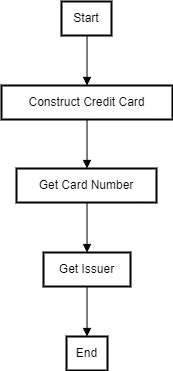

The diagram above was exported from draw.io. Its source (the exported page's mxGraphModel, read from the mxfile embedded in the PNG):
<mxGraphModel dx="392" dy="445" grid="0" gridSize="10" guides="1" tooltips="1" connect="1" arrows="1" fold="1" page="0" pageScale="1" pageWidth="850" pageHeight="1100" math="0" shadow="0">
  <root>
    <mxCell id="0" />
    <mxCell id="1" parent="0" />
    <mxCell id="boS9yvaHZfPunpFfRx1Z-20" value="Start" style="whiteSpace=wrap;strokeWidth=2;" vertex="1" parent="1">
      <mxGeometry x="80" y="20" width="50" height="34" as="geometry" />
    </mxCell>
    <mxCell id="boS9yvaHZfPunpFfRx1Z-21" value="Construct Credit Card" style="whiteSpace=wrap;strokeWidth=2;" vertex="1" parent="1">
      <mxGeometry x="20" y="104" width="171" height="34" as="geometry" />
    </mxCell>
    <mxCell id="boS9yvaHZfPunpFfRx1Z-22" value="Get Card Number" style="whiteSpace=wrap;strokeWidth=2;" vertex="1" parent="1">
      <mxGeometry x="35" y="187" width="140" height="34" as="geometry" />
    </mxCell>
    <mxCell id="boS9yvaHZfPunpFfRx1Z-23" value="Get Issuer" style="whiteSpace=wrap;strokeWidth=2;" vertex="1" parent="1">
      <mxGeometry x="62" y="271" width="87" height="34" as="geometry" />
    </mxCell>
    <mxCell id="boS9yvaHZfPunpFfRx1Z-24" value="End" style="whiteSpace=wrap;strokeWidth=2;" vertex="1" parent="1">
      <mxGeometry x="85" y="355" width="41" height="34" as="geometry" />
    </mxCell>
    <mxCell id="boS9yvaHZfPunpFfRx1Z-25" value="" style="curved=1;startArrow=none;endArrow=block;exitX=0.5103125;exitY=0.9901961158303654;entryX=0.5000913742690059;entryY=-0.00980388416963465;rounded=0;" edge="1" parent="1" source="boS9yvaHZfPunpFfRx1Z-20" target="boS9yvaHZfPunpFfRx1Z-21">
      <mxGeometry relative="1" as="geometry">
        <Array as="points" />
      </mxGeometry>
    </mxCell>
    <mxCell id="boS9yvaHZfPunpFfRx1Z-26" value="" style="curved=1;startArrow=none;endArrow=block;exitX=0.5000913742690059;exitY=0.9803922316607308;entryX=0.5036830357142857;entryY=0.009803996366613051;rounded=0;" edge="1" parent="1" source="boS9yvaHZfPunpFfRx1Z-21" target="boS9yvaHZfPunpFfRx1Z-22">
      <mxGeometry relative="1" as="geometry">
        <Array as="points" />
      </mxGeometry>
    </mxCell>
    <mxCell id="boS9yvaHZfPunpFfRx1Z-27" value="" style="curved=1;startArrow=none;endArrow=block;exitX=0.5036830357142857;exitY=1.0000001121969784;entryX=0.5001795977011494;entryY=1.1219697840073529e-7;rounded=0;" edge="1" parent="1" source="boS9yvaHZfPunpFfRx1Z-22" target="boS9yvaHZfPunpFfRx1Z-23">
      <mxGeometry relative="1" as="geometry">
        <Array as="points" />
      </mxGeometry>
    </mxCell>
    <mxCell id="boS9yvaHZfPunpFfRx1Z-28" value="" style="curved=1;startArrow=none;endArrow=block;exitX=0.5001795977011494;exitY=0.9901962280273438;entryX=0.5003810975609756;entryY=-0.00980377197265625;rounded=0;" edge="1" parent="1" source="boS9yvaHZfPunpFfRx1Z-23" target="boS9yvaHZfPunpFfRx1Z-24">
      <mxGeometry relative="1" as="geometry">
        <Array as="points" />
      </mxGeometry>
    </mxCell>
  </root>
</mxGraphModel>